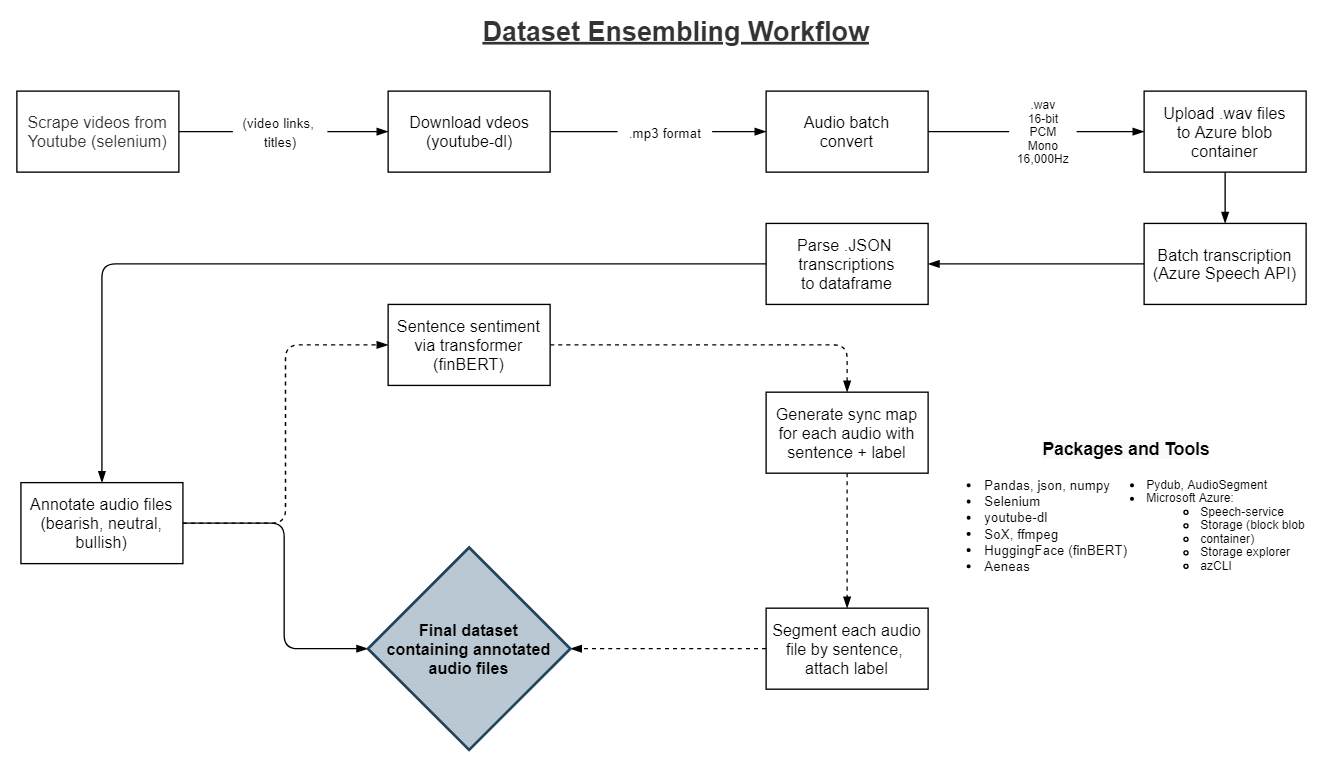

The diagram above was exported from draw.io. Its source (the exported page's mxGraphModel, read from the mxfile embedded in the PNG):
<mxGraphModel dx="1428" dy="809" grid="1" gridSize="10" guides="1" tooltips="1" connect="1" arrows="1" fold="1" page="1" pageScale="1" pageWidth="1100" pageHeight="850" background="#ffffff" math="0" shadow="0">
  <root>
    <mxCell id="0" />
    <mxCell id="1" parent="0" />
    <mxCell id="JaPk1tytmmWdp7g0eThO-16" value="" style="whiteSpace=wrap;html=1;strokeColor=none;" vertex="1" parent="1">
      <mxGeometry x="50" y="50" width="980" height="570" as="geometry" />
    </mxCell>
    <mxCell id="QkoUpecCgDwGongKqsAe-8" value="Upload .wav files&lt;br&gt;to Azure blob&lt;br&gt;container" style="whiteSpace=wrap;html=1;" parent="1" vertex="1">
      <mxGeometry x="897" y="117" width="120" height="60" as="geometry" />
    </mxCell>
    <mxCell id="S49Wlf_H5182gYWRbEIW-8" style="orthogonalLoop=1;jettySize=auto;html=1;fontSize=8;exitX=1;exitY=0.5;exitDx=0;exitDy=0;endArrow=none;endFill=0;" parent="1" target="QkoUpecCgDwGongKqsAe-42" edge="1">
      <mxGeometry relative="1" as="geometry">
        <mxPoint x="182" y="147" as="sourcePoint" />
      </mxGeometry>
    </mxCell>
    <mxCell id="QkoUpecCgDwGongKqsAe-1" value="&lt;font style=&quot;font-size: 20px;&quot;&gt;&lt;b style=&quot;font-size: 20px;&quot;&gt;&lt;u style=&quot;font-size: 20px;&quot;&gt;Dataset Ensembling Workflow&lt;/u&gt;&lt;/b&gt;&lt;/font&gt;" style="text;html=1;resizable=0;autosize=1;align=center;verticalAlign=middle;points=[];fontColor=#333333;fontSize=20;" parent="1" vertex="1">
      <mxGeometry x="400" y="57" width="300" height="30" as="geometry" />
    </mxCell>
    <mxCell id="QkoUpecCgDwGongKqsAe-19" style="edgeStyle=orthogonalEdgeStyle;orthogonalLoop=1;jettySize=auto;html=1;entryX=0;entryY=0.5;entryDx=0;entryDy=0;endArrow=blockThin;endFill=1;" parent="1" source="QkoUpecCgDwGongKqsAe-43" target="QkoUpecCgDwGongKqsAe-6" edge="1">
      <mxGeometry relative="1" as="geometry" />
    </mxCell>
    <mxCell id="QkoUpecCgDwGongKqsAe-4" value="" style="whiteSpace=wrap;html=1;" parent="1" vertex="1">
      <mxGeometry x="337" y="117" width="120" height="60" as="geometry" />
    </mxCell>
    <mxCell id="QkoUpecCgDwGongKqsAe-5" value="Download vdeos&lt;br&gt;(youtube-dl)" style="text;html=1;resizable=0;autosize=1;align=center;verticalAlign=middle;points=[];fillColor=none;strokeColor=none;" parent="1" vertex="1">
      <mxGeometry x="347" y="132" width="100" height="30" as="geometry" />
    </mxCell>
    <mxCell id="QkoUpecCgDwGongKqsAe-6" value="Audio batch&lt;br&gt;convert" style="whiteSpace=wrap;html=1;" parent="1" vertex="1">
      <mxGeometry x="617" y="117" width="120" height="60" as="geometry" />
    </mxCell>
    <mxCell id="QkoUpecCgDwGongKqsAe-10" value="Batch transcription&lt;br&gt;(Azure Speech API)" style="whiteSpace=wrap;html=1;" parent="1" vertex="1">
      <mxGeometry x="897" y="215" width="120" height="60" as="geometry" />
    </mxCell>
    <mxCell id="QkoUpecCgDwGongKqsAe-26" style="orthogonalLoop=1;jettySize=auto;html=1;entryX=1;entryY=0.5;entryDx=0;entryDy=0;endArrow=blockThin;endFill=1;exitX=0;exitY=0.5;exitDx=0;exitDy=0;" parent="1" source="QkoUpecCgDwGongKqsAe-10" target="QkoUpecCgDwGongKqsAe-12" edge="1">
      <mxGeometry relative="1" as="geometry">
        <mxPoint x="337.1199999999999" y="244.8800000000001" as="sourcePoint" />
      </mxGeometry>
    </mxCell>
    <mxCell id="QkoUpecCgDwGongKqsAe-27" style="edgeStyle=orthogonalEdgeStyle;orthogonalLoop=1;jettySize=auto;html=1;entryX=0.5;entryY=0;entryDx=0;entryDy=0;endArrow=blockThin;endFill=1;" parent="1" source="QkoUpecCgDwGongKqsAe-12" target="QkoUpecCgDwGongKqsAe-14" edge="1">
      <mxGeometry relative="1" as="geometry">
        <mxPoint x="102" y="270" as="sourcePoint" />
        <Array as="points" />
        <mxPoint x="102" y="395" as="targetPoint" />
      </mxGeometry>
    </mxCell>
    <mxCell id="QkoUpecCgDwGongKqsAe-14" value="Annotate audio files&lt;br&gt;(bearish, neutral,&lt;br&gt;bullish)" style="whiteSpace=wrap;html=1;" parent="1" vertex="1">
      <mxGeometry x="65" y="407" width="120" height="60" as="geometry" />
    </mxCell>
    <mxCell id="QkoUpecCgDwGongKqsAe-28" style="edgeStyle=orthogonalEdgeStyle;orthogonalLoop=1;jettySize=auto;html=1;entryX=0;entryY=0.5;entryDx=0;entryDy=0;exitX=1;exitY=0.5;exitDx=0;exitDy=0;dashed=1;endArrow=blockThin;endFill=1;" parent="1" source="QkoUpecCgDwGongKqsAe-14" target="QkoUpecCgDwGongKqsAe-16" edge="1">
      <mxGeometry relative="1" as="geometry">
        <mxPoint x="162" y="425" as="sourcePoint" />
      </mxGeometry>
    </mxCell>
    <mxCell id="QkoUpecCgDwGongKqsAe-16" value="Sentence sentiment&lt;br&gt;via transformer&lt;br&gt;(finBERT)" style="whiteSpace=wrap;html=1;" parent="1" vertex="1">
      <mxGeometry x="337" y="275" width="120" height="60" as="geometry" />
    </mxCell>
    <mxCell id="QkoUpecCgDwGongKqsAe-17" value="Generate sync map&lt;br&gt;for each audio with&lt;br&gt;sentence + label" style="whiteSpace=wrap;html=1;" parent="1" vertex="1">
      <mxGeometry x="617" y="340" width="120" height="60" as="geometry" />
    </mxCell>
    <mxCell id="QkoUpecCgDwGongKqsAe-25" style="orthogonalLoop=1;jettySize=auto;html=1;endArrow=blockThin;endFill=1;" parent="1" edge="1" target="QkoUpecCgDwGongKqsAe-10" source="QkoUpecCgDwGongKqsAe-8">
      <mxGeometry relative="1" as="geometry">
        <mxPoint x="617" y="344.6" as="sourcePoint" />
        <mxPoint x="457" y="344.6" as="targetPoint" />
      </mxGeometry>
    </mxCell>
    <mxCell id="QkoUpecCgDwGongKqsAe-31" style="edgeStyle=elbowEdgeStyle;orthogonalLoop=1;jettySize=auto;html=1;dashed=1;endArrow=blockThin;endFill=1;entryX=0.5;entryY=0;entryDx=0;entryDy=0;exitX=1;exitY=0.5;exitDx=0;exitDy=0;" parent="1" target="QkoUpecCgDwGongKqsAe-17" edge="1" source="QkoUpecCgDwGongKqsAe-16">
      <mxGeometry relative="1" as="geometry">
        <mxPoint x="457" y="245" as="sourcePoint" />
        <mxPoint x="677" y="335" as="targetPoint" />
        <Array as="points">
          <mxPoint x="677" y="315" />
        </Array>
      </mxGeometry>
    </mxCell>
    <mxCell id="QkoUpecCgDwGongKqsAe-36" style="edgeStyle=orthogonalEdgeStyle;orthogonalLoop=1;jettySize=auto;html=1;entryX=0.5;entryY=0;entryDx=0;entryDy=0;dashed=1;endArrow=blockThin;endFill=1;" parent="1" target="QkoUpecCgDwGongKqsAe-32" edge="1" source="QkoUpecCgDwGongKqsAe-17">
      <mxGeometry relative="1" as="geometry">
        <mxPoint x="677" y="345" as="sourcePoint" />
      </mxGeometry>
    </mxCell>
    <mxCell id="QkoUpecCgDwGongKqsAe-32" value="Segment each audio&lt;br&gt;file by sentence,&amp;nbsp;&lt;br&gt;attach label" style="whiteSpace=wrap;html=1;" parent="1" vertex="1">
      <mxGeometry x="617" y="500" width="120" height="60" as="geometry" />
    </mxCell>
    <mxCell id="QkoUpecCgDwGongKqsAe-38" style="orthogonalLoop=1;jettySize=auto;html=1;entryX=1;entryY=0.5;entryDx=0;entryDy=0;dashed=1;endArrow=blockThin;endFill=1;" parent="1" target="QkoUpecCgDwGongKqsAe-41" edge="1" source="QkoUpecCgDwGongKqsAe-32">
      <mxGeometry relative="1" as="geometry">
        <mxPoint x="612" y="529" as="sourcePoint" />
        <mxPoint x="457" y="498.5" as="targetPoint" />
      </mxGeometry>
    </mxCell>
    <mxCell id="QkoUpecCgDwGongKqsAe-39" value="" style="endArrow=blockThin;html=1;entryX=0;entryY=0.5;entryDx=0;entryDy=0;endFill=1;edgeStyle=orthogonalEdgeStyle;elbow=vertical;exitX=1;exitY=0.5;exitDx=0;exitDy=0;" parent="1" target="QkoUpecCgDwGongKqsAe-41" edge="1" source="QkoUpecCgDwGongKqsAe-14">
      <mxGeometry width="50" height="50" relative="1" as="geometry">
        <mxPoint x="162" y="425" as="sourcePoint" />
        <mxPoint x="337" y="509" as="targetPoint" />
        <Array as="points">
          <mxPoint x="260" y="437" />
          <mxPoint x="260" y="530" />
        </Array>
      </mxGeometry>
    </mxCell>
    <mxCell id="QkoUpecCgDwGongKqsAe-41" value="&lt;b style=&quot;font-size: 12px&quot;&gt;Final dataset&lt;br&gt;containing annotated&lt;br&gt;audio files&lt;/b&gt;" style="rhombus;whiteSpace=wrap;html=1;fontSize=10;fillColor=#bac8d3;strokeColor=#23445d;strokeWidth=2;" parent="1" vertex="1">
      <mxGeometry x="322" y="455" width="150" height="150" as="geometry" />
    </mxCell>
    <mxCell id="S49Wlf_H5182gYWRbEIW-11" value="" style="edgeStyle=orthogonalEdgeStyle;orthogonalLoop=1;jettySize=auto;html=1;fontSize=8;endArrow=blockThin;endFill=1;" parent="1" source="QkoUpecCgDwGongKqsAe-42" edge="1">
      <mxGeometry relative="1" as="geometry">
        <mxPoint x="337" y="147" as="targetPoint" />
      </mxGeometry>
    </mxCell>
    <mxCell id="QkoUpecCgDwGongKqsAe-42" value="&lt;font style=&quot;font-size: 10px&quot;&gt;(video links, &lt;br&gt;titles)&lt;/font&gt;" style="text;html=1;resizable=0;autosize=1;align=center;verticalAlign=middle;points=[];fillColor=none;strokeColor=none;fontSize=12;" parent="1" vertex="1">
      <mxGeometry x="222" y="132" width="70" height="30" as="geometry" />
    </mxCell>
    <mxCell id="QkoUpecCgDwGongKqsAe-43" value="&lt;font style=&quot;font-size: 10px&quot;&gt;.mp3 format&lt;/font&gt;" style="text;html=1;resizable=0;autosize=1;align=center;verticalAlign=middle;points=[];fillColor=none;strokeColor=none;fontSize=12;" parent="1" vertex="1">
      <mxGeometry x="507" y="137" width="70" height="20" as="geometry" />
    </mxCell>
    <mxCell id="S49Wlf_H5182gYWRbEIW-4" style="edgeStyle=orthogonalEdgeStyle;orthogonalLoop=1;jettySize=auto;html=1;entryX=0;entryY=0.5;entryDx=0;entryDy=0;endArrow=none;endFill=0;" parent="1" source="QkoUpecCgDwGongKqsAe-4" target="QkoUpecCgDwGongKqsAe-43" edge="1">
      <mxGeometry relative="1" as="geometry">
        <mxPoint x="457" y="147" as="sourcePoint" />
        <mxPoint x="617" y="147" as="targetPoint" />
      </mxGeometry>
    </mxCell>
    <mxCell id="QkoUpecCgDwGongKqsAe-12" value="Parse .JSON&amp;nbsp;&lt;br&gt;transcriptions&lt;br&gt;to dataframe" style="whiteSpace=wrap;html=1;" parent="1" vertex="1">
      <mxGeometry x="617" y="215" width="120" height="60" as="geometry" />
    </mxCell>
    <mxCell id="JaPk1tytmmWdp7g0eThO-6" value="&lt;b style=&quot;color: rgb(0 , 0 , 0) ; font-family: &amp;#34;helvetica&amp;#34; ; font-style: normal ; letter-spacing: normal ; text-indent: 0px ; text-transform: none ; word-spacing: 0px ; background-color: rgb(248 , 249 , 250)&quot;&gt;&lt;font style=&quot;font-size: 13px&quot;&gt;Packages and Tools&lt;/font&gt;&lt;/b&gt;" style="text;whiteSpace=wrap;html=1;align=center;" vertex="1" parent="1">
      <mxGeometry x="806.9951344743275" y="367.5" width="153.78973105134475" height="27.5" as="geometry" />
    </mxCell>
    <mxCell id="S49Wlf_H5182gYWRbEIW-15" value="&lt;font style=&quot;font-size: 10px;&quot;&gt;&lt;b style=&quot;font-size: 10px;&quot;&gt;&lt;br style=&quot;font-size: 10px;&quot;&gt;&lt;/b&gt;&lt;div style=&quot;font-size: 10px;&quot;&gt;&lt;ul style=&quot;font-size: 10px;&quot;&gt;&lt;li style=&quot;font-size: 10px;&quot;&gt;&lt;span style=&quot;font-size: 10px;&quot;&gt;Pandas, json, numpy&lt;/span&gt;&lt;/li&gt;&lt;li style=&quot;font-size: 10px;&quot;&gt;&lt;span style=&quot;font-size: 10px;&quot;&gt;Selenium&lt;/span&gt;&lt;/li&gt;&lt;li style=&quot;font-size: 10px;&quot;&gt;&lt;span style=&quot;font-size: 10px;&quot;&gt;youtube-dl&lt;/span&gt;&lt;/li&gt;&lt;li style=&quot;font-size: 10px;&quot;&gt;&lt;span style=&quot;font-size: 10px;&quot;&gt;SoX, ffmpeg&lt;/span&gt;&lt;/li&gt;&lt;li style=&quot;font-size: 10px;&quot;&gt;HuggingFace (finBERT)&lt;/li&gt;&lt;li style=&quot;font-size: 10px;&quot;&gt;Aeneas&lt;/li&gt;&lt;/ul&gt;&lt;/div&gt;&lt;/font&gt;" style="text;html=1;resizable=0;autosize=1;align=left;verticalAlign=middle;points=[];fillColor=none;strokeColor=none;labelBackgroundColor=none;fontSize=10;" parent="1" vertex="1">
      <mxGeometry x="737" y="382.50333333333333" width="160" height="100" as="geometry" />
    </mxCell>
    <mxCell id="JaPk1tytmmWdp7g0eThO-7" value="&lt;font style=&quot;font-size: 9px;&quot;&gt;&lt;b style=&quot;font-size: 9px;&quot;&gt;&lt;br style=&quot;font-size: 9px;&quot;&gt;&lt;/b&gt;&lt;div style=&quot;font-size: 9px;&quot;&gt;&lt;ul style=&quot;font-size: 9px;&quot;&gt;&lt;li style=&quot;font-size: 9px;&quot;&gt;&lt;font style=&quot;font-size: 9px;&quot;&gt;Pydub, AudioSegment&lt;/font&gt;&lt;/li&gt;&lt;li style=&quot;font-size: 9px;&quot;&gt;&lt;font style=&quot;font-size: 9px;&quot;&gt;Microsoft Azure:&lt;/font&gt;&lt;/li&gt;&lt;ul style=&quot;font-size: 9px;&quot;&gt;&lt;li style=&quot;font-size: 9px;&quot;&gt;Speech-service&lt;/li&gt;&lt;li style=&quot;font-size: 9px;&quot;&gt;Storage (block blob&amp;nbsp;&lt;/li&gt;&lt;li style=&quot;font-size: 9px;&quot;&gt;container)&lt;/li&gt;&lt;li style=&quot;font-size: 9px;&quot;&gt;Storage explorer&lt;/li&gt;&lt;li style=&quot;font-size: 9px;&quot;&gt;azCLI&amp;nbsp;&lt;/li&gt;&lt;/ul&gt;&lt;/ul&gt;&lt;/div&gt;&lt;/font&gt;" style="text;html=1;resizable=0;autosize=1;align=left;verticalAlign=middle;points=[];fillColor=none;strokeColor=none;labelBackgroundColor=none;fontSize=9;" vertex="1" parent="1">
      <mxGeometry x="857.0021760391198" y="382.50333333333333" width="180" height="100" as="geometry" />
    </mxCell>
    <mxCell id="JaPk1tytmmWdp7g0eThO-11" value="&lt;span style=&quot;color: rgb(51 , 51 , 51)&quot;&gt;Scrape videos from&lt;/span&gt;&lt;br style=&quot;color: rgb(51 , 51 , 51)&quot;&gt;&lt;span style=&quot;color: rgb(51 , 51 , 51)&quot;&gt;Youtube (selenium)&lt;/span&gt;" style="whiteSpace=wrap;html=1;" vertex="1" parent="1">
      <mxGeometry x="62" y="117" width="120" height="60" as="geometry" />
    </mxCell>
    <mxCell id="JaPk1tytmmWdp7g0eThO-13" style="edgeStyle=orthogonalEdgeStyle;orthogonalLoop=1;jettySize=auto;html=1;entryX=0;entryY=0.5;entryDx=0;entryDy=0;endArrow=blockThin;endFill=1;" edge="1" parent="1" source="JaPk1tytmmWdp7g0eThO-14">
      <mxGeometry relative="1" as="geometry">
        <mxPoint x="897" y="147" as="targetPoint" />
      </mxGeometry>
    </mxCell>
    <mxCell id="JaPk1tytmmWdp7g0eThO-14" value="&lt;font style=&quot;font-size: 9px; line-height: 70%;&quot;&gt;&lt;span style=&quot;text-align: left; font-size: 9px;&quot;&gt;.wav&lt;/span&gt;&lt;br style=&quot;font-size: 9px;&quot;&gt;&lt;span style=&quot;text-align: left; font-size: 9px;&quot;&gt;16-bit&lt;/span&gt;&lt;br style=&quot;font-size: 9px;&quot;&gt;&lt;span style=&quot;text-align: left; font-size: 9px;&quot;&gt;PCM&lt;/span&gt;&lt;br style=&quot;font-size: 9px;&quot;&gt;&lt;span style=&quot;text-align: left; font-size: 9px;&quot;&gt;Mono&lt;/span&gt;&lt;br style=&quot;font-size: 9px;&quot;&gt;&lt;span style=&quot;text-align: left; font-size: 9px;&quot;&gt;16,000Hz&lt;/span&gt;&lt;/font&gt;" style="text;html=1;resizable=0;autosize=1;align=center;verticalAlign=middle;points=[];fillColor=none;strokeColor=none;fontSize=9;" vertex="1" parent="1">
      <mxGeometry x="797" y="117" width="50" height="60" as="geometry" />
    </mxCell>
    <mxCell id="JaPk1tytmmWdp7g0eThO-15" style="edgeStyle=orthogonalEdgeStyle;orthogonalLoop=1;jettySize=auto;html=1;entryX=0;entryY=0.5;entryDx=0;entryDy=0;endArrow=none;endFill=0;" edge="1" parent="1" target="JaPk1tytmmWdp7g0eThO-14">
      <mxGeometry relative="1" as="geometry">
        <mxPoint x="737" y="147" as="sourcePoint" />
        <mxPoint x="897" y="147" as="targetPoint" />
      </mxGeometry>
    </mxCell>
  </root>
</mxGraphModel>